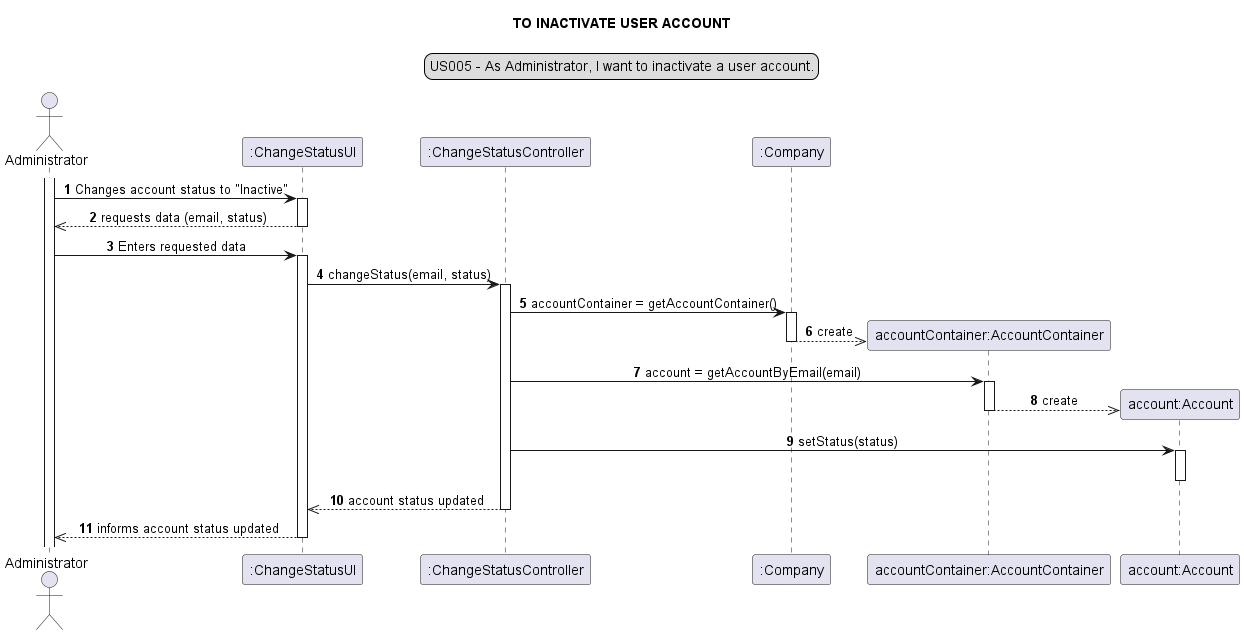

The diagram above was rendered by PlantUML. Its source (embedded in the PNG):
@startuml
legend top
US005 - As Administrator, I want to inactivate a user account.
end legend
skinparam sequenceMessageAlign center
title TO INACTIVATE USER ACCOUNT
autonumber
actor "Administrator" as admin
participant ":ChangeStatusUI" as ui
participant ":ChangeStatusController" as controller
participant ":Company" as company
participant "accountContainer:AccountContainer" as container
participant "account:Account" as account

activate admin
admin -> ui : Changes account status to "Inactive"
activate ui
ui -->> admin: requests data (email, status)
deactivate ui
admin -> ui: Enters requested data
activate ui
ui -> controller: changeStatus(email, status)
activate controller
controller -> company: accountContainer = getAccountContainer()
activate company
create container
company -->> container: create
deactivate company
controller -> container: account = getAccountByEmail(email)
activate container
create account
container -->> account: create
deactivate container
controller -> account: setStatus(status)
activate account
deactivate account
controller -->> ui: account status updated
deactivate controller
ui -->> admin: informs account status updated
deactivate ui

@enduml